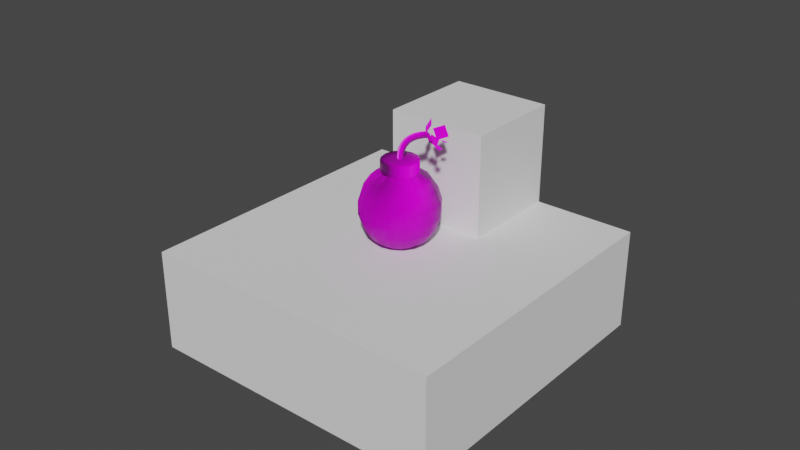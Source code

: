 # Source: bomb.blend  (saved by Blender 2.82.7; exported with 4.5.12 LTS)
import bpy
from mathutils import Matrix  # noqa: F401  (used for matrix-valued properties, if any)

bpy.ops.wm.read_factory_settings(use_empty=True)
scene = bpy.context.scene
scene.name = 'Scene'

# ---- collections
col_collection = bpy.data.collections.new('Collection'); scene.collection.children.link(col_collection)
col_help_design = bpy.data.collections.new('Help_design'); scene.collection.children.link(col_help_design)
col_archive = bpy.data.collections.new('Archive'); scene.collection.children.link(col_archive)

# ---- images (referenced by path relative to the original .blend; pixels are not part of the script)
import os
ASSET_DIR = os.environ.get("B2B_ASSET_DIR", "")  # directory of the original .blend (textures are referenced by path, not embedded)
HERE = os.path.dirname(os.path.abspath(__file__))  # packed textures are extracted next to this script under _unpacked/

def load_image(name, relpath, width, height, colorspace="sRGB"):
    """Load a texture the original file referenced (path relative to the .blend, or extracted next to this script)."""
    p = next((c for c in (os.path.join(HERE, relpath), os.path.join(ASSET_DIR, relpath)) if relpath and os.path.exists(c)), "")
    if p:
        img = bpy.data.images.load(p, check_existing=True)
        img.name = name
    else:  # same state as the original file: an image datablock whose file is absent (Cycles renders it pink)
        img = bpy.data.images.new(name, width, height)
        img.source = "FILE"
        img.filepath = "//" + (relpath or name)
    img.colorspace_settings.name = colorspace
    return img
img_bomb_normals_png = load_image('Bomb_normals.png', 'textures/Bomb_normals.png', 1024, 1024, 'Non-Color')
img_bomb = load_image('Bomb', 'textures/Bomb.png', 1024, 1024, 'sRGB')
img_bomb_spec_png = load_image('Bomb_spec.png', 'textures/Bomb_spec.png', 1024, 1024, 'sRGB')

# ---- materials (node trees are filled in below, after node groups)
mat_bomb = bpy.data.materials.new('Bomb')
mat_bomb.alpha_threshold = 0.0
mat_bomb.use_transparent_shadow = False
mat_bomb.line_color = (0.0, 0.0, 0.0, 1.0)

# ---- node groups
ng_auto_smooth = bpy.data.node_groups.new('Auto Smooth', 'GeometryNodeTree')
_s = ng_auto_smooth.interface.new_socket(name='Geometry', in_out='OUTPUT', socket_type='NodeSocketGeometry')
_s = ng_auto_smooth.interface.new_socket(name='Geometry', in_out='INPUT', socket_type='NodeSocketGeometry')
_s = ng_auto_smooth.interface.new_socket(name='Angle', in_out='INPUT', socket_type='NodeSocketFloat')
_s.subtype = 'ANGLE'
_s.min_value = 0.0
_s.max_value = 3.142
ng_auto_smooth.is_modifier = True
_N = ng_auto_smooth.nodes; _L = ng_auto_smooth.links
n0 = _N.new('NodeGroupOutput'); n0.name = 'Group Output'; n0.location = (480, -100)
n1 = _N.new('NodeGroupInput'); n1.name = 'Group Input'; n1.location = (-420, -300)
n2 = _N.new('NodeGroupInput'); n2.name = 'Group Input.001'; n2.location = (-60, -100)
n3 = _N.new('GeometryNodeSetShadeSmooth'); n3.name = 'Set Shade Smooth'; n3.location = (120, -100)
n3.domain = 'EDGE'
n4 = _N.new('GeometryNodeSetShadeSmooth'); n4.name = 'Set Shade Smooth.001'; n4.location = (300, -100)
n5 = _N.new('GeometryNodeInputMeshEdgeAngle'); n5.name = 'Edge Angle'; n5.location = (-420, -220)
n6 = _N.new('GeometryNodeInputEdgeSmooth'); n6.name = 'Is Edge Smooth'; n6.location = (-60, -160)
n7 = _N.new('GeometryNodeInputShadeSmooth'); n7.name = 'Is Face Smooth'; n7.location = (-240, -340)
n8 = _N.new('FunctionNodeBooleanMath'); n8.name = 'Boolean Math'; n8.location = (-60, -220)
n9 = _N.new('FunctionNodeCompare'); n9.name = 'Compare'; n9.location = (-240, -180)
n9.operation = 'LESS_EQUAL'
_L.new(n5.outputs[0], n9.inputs[0])
_L.new(n4.outputs[0], n0.inputs[0])
_L.new(n1.outputs[1], n9.inputs[1])
_L.new(n9.outputs[0], n8.inputs[0])
_L.new(n7.outputs[0], n8.inputs[1])
_L.new(n2.outputs[0], n3.inputs[0])
_L.new(n6.outputs[0], n3.inputs[1])
_L.new(n3.outputs[0], n4.inputs[0])
_L.new(n8.outputs[0], n3.inputs[2])
n0.is_active_output = True

# ---- material node trees
mat_bomb.use_nodes = True; mat_bomb.node_tree.nodes.clear()
_N = mat_bomb.node_tree.nodes; _L = mat_bomb.node_tree.links
n0 = _N.new('ShaderNodeOutputMaterial'); n0.name = 'Material Output'; n0.location = (300, 300)
n1 = _N.new('ShaderNodeBsdfPrincipled'); n1.name = 'Principled BSDF'; n1.location = (10, 300)
n1.distribution = 'GGX'
n1.subsurface_method = 'BURLEY'
n1.inputs[2].default_value = 0.4
n1.inputs[3].default_value = 1.45
n1.inputs[27].default_value = (0.0, 0.0, 0.0, 1.0)
n1.inputs[28].default_value = 1.0
n2 = _N.new('ShaderNodeTexImage'); n2.name = 'Image Texture.001'; n2.location = (-626, -193)
n2.image = img_bomb_normals_png
n3 = _N.new('ShaderNodeTexImage'); n3.name = 'Image Texture'; n3.location = (-376, 339)
n3.image = img_bomb
n4 = _N.new('ShaderNodeNormalMap'); n4.name = 'Normal Map'; n4.location = (-246, -196)
n5 = _N.new('ShaderNodeTexImage'); n5.name = 'Image Texture.002'; n5.location = (-374, 77)
n5.image = img_bomb_spec_png
_L.new(n1.outputs[0], n0.inputs[0])
_L.new(n3.outputs[0], n1.inputs[0])
_L.new(n2.outputs[0], n4.inputs[1])
_L.new(n4.outputs[0], n1.inputs[5])
_L.new(n5.outputs[0], n1.inputs[13])
n0.is_active_output = True

# ---- world
world_world = bpy.data.worlds.new('World'); scene.world = world_world
world_world.use_nodes = True; world_world.node_tree.nodes.clear()
_N = world_world.node_tree.nodes; _L = world_world.node_tree.links
n0 = _N.new('ShaderNodeOutputWorld'); n0.name = 'World Output'; n0.location = (300, 300)
n1 = _N.new('ShaderNodeBackground'); n1.name = 'Background'; n1.location = (10, 300)
n1.inputs[0].default_value = (0.05088, 0.05088, 0.05088, 1.0)
_L.new(n1.outputs[0], n0.inputs[0])
n0.is_active_output = True
world_world.color = (0.05088, 0.05088, 0.05088)
world_world.use_sun_shadow = False
world_world.sun_shadow_jitter_overblur = 0.0

# ---- meshes
me_sphere = bpy.data.meshes.new('Sphere')
me_sphere.from_pydata([(9.933e-09, 0.2738, 0.6384), (1.675e-08, 0.3407, 0.5387), (6.048e-08, 0.3367, 0.1808), (0.0, 0.15, 0.0), (0.06745, 0.1628, 0.7073), (0.1048, 0.253, 0.6384), (0.1304, 0.3147, 0.5387), (0.1288, 0.311, 0.1808), (0.1043, 0.2517, 0.08602), (0.05739, 0.1386, 0.0), (0.1246, 0.1246, 0.7073), (0.1936, 0.1936, 0.6384), (0.2409, 0.2409, 0.5387), (0.2381, 0.2381, 0.1808), (0.1927, 0.1927, 0.08602), (0.106, 0.106, 0.0), (0.1628, 0.06745, 0.7073), (0.253, 0.1048, 0.6384), (0.3147, 0.1304, 0.5387), (0.311, 0.1288, 0.1808), (0.2517, 0.1043, 0.08602), (0.1386, 0.05739, 0.0), (0.1763, 4.64e-08, 0.7073), (0.2738, 2.81e-08, 0.6384), (0.3407, 9.98e-09, 0.5387), (0.3367, 1.098e-08, 0.1808), (0.2725, 2.708e-08, 0.08602), (0.15, 2.202e-08, 0.0), (0.1628, -0.06745, 0.7073), (0.253, -0.1048, 0.6384), (0.3147, -0.1304, 0.5387), (0.311, -0.1288, 0.1808), (0.2517, -0.1043, 0.08602), (0.1386, -0.05739, 0.0), (0.1246, -0.1246, 0.7073), (0.1936, -0.1936, 0.6384), (0.2409, -0.2409, 0.5387), (0.2381, -0.2381, 0.1808), (0.1927, -0.1927, 0.08602), (0.106, -0.106, 0.0), (0.06745, -0.1628, 0.7073), (0.1048, -0.253, 0.6384), (0.1304, -0.3147, 0.5387), (0.1288, -0.311, 0.1808), (0.1043, -0.2517, 0.08602), (0.05739, -0.1386, 0.0), (-4.417e-08, -0.1763, 0.7073), (-1.007e-07, -0.2738, 0.6384), (-1.118e-07, -0.3407, 0.5387), (-1.113e-07, -0.3367, 0.1808), (-1.017e-07, -0.2725, 0.08602), (-6.352e-08, -0.15, 0.0), (-0.06745, -0.1628, 0.7073), (-0.1048, -0.253, 0.6384), (-0.1304, -0.3147, 0.5387), (-0.1288, -0.311, 0.1808), (-0.1043, -0.2517, 0.08602), (-0.05739, -0.1386, 0.0), (-0.1246, -0.1246, 0.7073), (-0.1936, -0.1936, 0.6384), (-0.2409, -0.2409, 0.5387), (-0.2381, -0.2381, 0.1808), (-0.1927, -0.1927, 0.08602), (-0.106, -0.106, 0.0), (-0.1628, -0.06745, 0.7073), (-0.253, -0.1048, 0.6384), (-0.3147, -0.1304, 0.5387), (-0.311, -0.1288, 0.1808), (-0.2517, -0.1043, 0.08602), (-0.1386, -0.05739, 0.0), (-0.1763, 1.173e-07, 0.7073), (-0.2738, 1.87e-07, 0.6384), (-0.3407, 1.998e-07, 0.5387), (-0.3367, 1.993e-07, 0.1808), (-0.2725, 1.881e-07, 0.08602), (-0.15, 1.33e-07, 0.0), (-0.1628, 0.06745, 0.7073), (-0.253, 0.1048, 0.6384), (-0.3147, 0.1304, 0.5387), (-0.311, 0.1288, 0.1808), (-0.2517, 0.1043, 0.08602), (-0.1386, 0.05739, 0.0), (-0.1246, 0.1246, 0.7073), (-0.1936, 0.1936, 0.6384), (-0.2409, 0.2409, 0.5387), (-0.2381, 0.2381, 0.1808), (-0.1927, 0.1927, 0.08602), (-0.106, 0.106, 0.0), (-0.06745, 0.1628, 0.7073), (-0.1048, 0.253, 0.6384), (-0.1304, 0.3147, 0.5387), (-0.1288, 0.311, 0.1808), (-0.1043, 0.2517, 0.08602), (-0.05739, 0.1386, 0.0), (3.3e-08, 0.1763, 0.7073), (1.509e-07, 0.2725, 0.08602), (0.0, 5.918e-08, 0.0), (0.01879, 0.04536, 0.8245), (0.03471, 0.03471, 0.8245), (0.04536, 0.01879, 0.8245), (0.04909, 6.332e-08, 0.8245), (0.04536, -0.01879, 0.8245), (0.03471, -0.03471, 0.8245), (0.01879, -0.04536, 0.8245), (-1.182e-08, -0.04909, 0.8245), (-0.01879, -0.04536, 0.8245), (-0.03471, -0.03471, 0.8245), (-0.04536, -0.01879, 0.8245), (-0.04909, 8.305e-08, 0.8245), (-0.04536, 0.01879, 0.8245), (-0.03471, 0.03471, 0.8245), (-0.01879, 0.04536, 0.8245), (9.671e-09, 0.04909, 0.8245), (0.06326, 0.1527, 0.8245), (0.06745, 0.1628, 0.8138), (0.1246, 0.1246, 0.8138), (0.1169, 0.1169, 0.8245), (0.1628, 0.06745, 0.8138), (0.1527, 0.06326, 0.8245), (0.1763, 4.64e-08, 0.8138), (0.1653, 4.785e-08, 0.8245), (0.1628, -0.06745, 0.8138), (0.1527, -0.06326, 0.8245), (0.1246, -0.1246, 0.8138), (0.1169, -0.1169, 0.8245), (0.06745, -0.1628, 0.8138), (0.06326, -0.1527, 0.8245), (-4.417e-08, -0.1763, 0.8138), (-4.139e-08, -0.1653, 0.8245), (-0.06745, -0.1628, 0.8138), (-0.06326, -0.1527, 0.8245), (-0.1246, -0.1246, 0.8138), (-0.1169, -0.1169, 0.8245), (-0.1628, -0.06745, 0.8138), (-0.1527, -0.06326, 0.8245), (-0.1763, 1.173e-07, 0.8138), (-0.1653, 1.143e-07, 0.8245), (-0.1628, 0.06745, 0.8138), (-0.1527, 0.06326, 0.8245), (-0.1246, 0.1246, 0.8138), (-0.1169, 0.1169, 0.8245), (-0.06745, 0.1628, 0.8138), (-0.06326, 0.1527, 0.8245), (3.3e-08, 0.1763, 0.8138), (3.099e-08, 0.1653, 0.8245), (0.1436, 0.3466, 0.3), (0.2654, 0.2654, 0.4253), (0.2653, 0.2653, 0.3), (0.3468, 0.1436, 0.4253), (0.3466, 0.1436, 0.3), (0.3753, 4.64e-09, 0.4253), (0.3751, 4.692e-09, 0.3), (0.3468, -0.1436, 0.4253), (0.3466, -0.1436, 0.3), (0.2653, -0.2653, 0.3), (0.1436, -0.3468, 0.4253), (0.1436, -0.3466, 0.3), (-1.211e-07, -0.3751, 0.3), (-0.1436, -0.3466, 0.3), (-0.2653, -0.2653, 0.3), (-0.3466, -0.1436, 0.3), (-0.3753, 2.212e-07, 0.4253), (-0.3751, 2.211e-07, 0.3), (-0.3466, 0.1436, 0.3), (-0.2653, 0.2653, 0.3), (-0.1436, 0.3466, 0.3), (1.426e-07, 0.3751, 0.3), (-7.231e-09, 7.448e-08, 0.8245), (0.1436, 0.3468, 0.4253), (0.2654, -0.2654, 0.4253), (-1.211e-07, -0.3753, 0.4253), (-0.1436, -0.3468, 0.4253), (-0.2654, -0.2654, 0.4253), (-0.3468, -0.1436, 0.4253), (-0.3468, 0.1436, 0.4253), (-0.2654, 0.2654, 0.4253), (-0.1436, 0.3468, 0.4253), (1.407e-07, 0.3753, 0.4253)], [], [(96, 3, 9), (95, 2, 7, 8), (146, 12, 18, 148), (0, 94, 4, 5), (3, 95, 8, 9), (7, 145, 147, 13), (1, 0, 5, 6), (130, 128, 104, 105), (9, 8, 14, 15), (177, 1, 6, 168), (6, 5, 11, 12), (122, 120, 100, 101), (96, 9, 15), (8, 7, 13, 14), (2, 166, 145, 7), (5, 4, 10, 11), (148, 18, 24, 150), (12, 11, 17, 18), (120, 118, 99, 100), (96, 15, 21), (14, 13, 19, 20), (13, 147, 149, 19), (11, 10, 16, 17), (15, 14, 20, 21), (96, 21, 27), (20, 19, 25, 26), (19, 149, 151, 25), (17, 16, 22, 23), (21, 20, 26, 27), (150, 24, 30, 152), (18, 17, 23, 24), (138, 136, 108, 109), (25, 151, 153, 31), (23, 22, 28, 29), (27, 26, 32, 33), (152, 30, 36, 169), (24, 23, 29, 30), (140, 138, 109, 110), (96, 27, 33), (26, 25, 31, 32), (33, 32, 38, 39), (169, 36, 42, 155), (30, 29, 35, 36), (128, 126, 103, 104), (96, 33, 39), (32, 31, 37, 38), (31, 153, 154, 37), (29, 28, 34, 35), (36, 35, 41, 42), (96, 39, 45), (38, 37, 43, 44), (37, 154, 156, 43), (35, 34, 40, 41), (39, 38, 44, 45), (155, 42, 48, 170), (96, 45, 51), (44, 43, 49, 50), (43, 156, 157, 49), (41, 40, 46, 47), (45, 44, 50, 51), (170, 48, 54, 171), (42, 41, 47, 48), (134, 132, 106, 107), (47, 46, 52, 53), (51, 50, 56, 57), (171, 54, 60, 172), (48, 47, 53, 54), (126, 124, 102, 103), (96, 51, 57), (50, 49, 55, 56), (49, 157, 158, 55), (57, 56, 62, 63), (172, 60, 66, 173), (54, 53, 59, 60), (136, 134, 107, 108), (96, 57, 63), (56, 55, 61, 62), (55, 158, 159, 61), (53, 52, 58, 59), (4, 94, 143, 114), (96, 63, 69), (62, 61, 67, 68), (61, 159, 160, 67), (59, 58, 64, 65), (63, 62, 68, 69), (173, 66, 72, 161), (60, 59, 65, 66), (68, 67, 73, 74), (67, 160, 162, 73), (65, 64, 70, 71), (69, 68, 74, 75), (161, 72, 78, 174), (66, 65, 71, 72), (124, 122, 101, 102), (96, 69, 75), (75, 74, 80, 81), (174, 78, 84, 175), (72, 71, 77, 78), (116, 113, 97, 98), (96, 75, 81), (74, 73, 79, 80), (73, 162, 163, 79), (71, 70, 76, 77), (175, 84, 90, 176), (78, 77, 83, 84), (144, 142, 111, 112), (96, 81, 87), (80, 79, 85, 86), (79, 163, 164, 85), (77, 76, 82, 83), (81, 80, 86, 87), (96, 87, 93), (86, 85, 91, 92), (85, 164, 165, 91), (83, 82, 88, 89), (87, 86, 92, 93), (176, 90, 1, 177), (84, 83, 89, 90), (142, 140, 110, 111), (91, 165, 166, 2), (89, 88, 94, 0), (93, 92, 95, 3), (90, 89, 0, 1), (132, 130, 105, 106), (96, 93, 3), (92, 91, 2, 95), (94, 88, 141, 143), (58, 52, 129, 131), (34, 28, 121, 123), (118, 116, 98, 99), (76, 70, 135, 137), (52, 46, 127, 129), (28, 22, 119, 121), (70, 64, 133, 135), (46, 40, 125, 127), (22, 16, 117, 119), (10, 4, 114, 115), (88, 82, 139, 141), (64, 58, 131, 133), (40, 34, 123, 125), (16, 10, 115, 117), (82, 76, 137, 139), (167, 109, 108), (144, 113, 114, 143), (142, 144, 143, 141), (140, 142, 141, 139), (139, 137, 138, 140), (137, 135, 136, 138), (134, 136, 135, 133), (133, 131, 132, 134), (131, 129, 130, 132), (128, 130, 129, 127), (126, 128, 127, 125), (125, 123, 124, 126), (123, 121, 122, 124), (120, 122, 121, 119), (118, 120, 119, 117), (117, 115, 116, 118), (115, 114, 113, 116), (113, 144, 112, 97), (168, 146, 147, 145), (146, 148, 149, 147), (151, 149, 148, 150), (153, 151, 150, 152), (152, 169, 154, 153), (156, 154, 169, 155), (157, 156, 155, 170), (170, 171, 158, 157), (171, 172, 159, 158), (160, 159, 172, 173), (162, 160, 173, 161), (161, 174, 163, 162), (174, 175, 164, 163), (165, 164, 175, 176), (166, 165, 176, 177), (145, 166, 177, 168), (168, 6, 12, 146), (167, 101, 100), (167, 105, 104), (110, 109, 167), (97, 112, 167), (167, 104, 103), (112, 111, 167), (167, 103, 102), (111, 110, 167), (101, 167, 102), (167, 108, 107), (167, 100, 99), (167, 107, 106), (167, 99, 98), (105, 167, 106), (97, 167, 98)])
me_sphere.polygons.foreach_set('use_smooth', [True] * 192)
_k = {(4, 10): 1.0, (10, 16): 1.0, (16, 22): 1.0, (22, 28): 1.0, (28, 34): 1.0, (34, 40): 1.0, (40, 46): 1.0, (46, 52): 1.0, (52, 58): 1.0, (58, 64): 1.0, (64, 70): 1.0, (70, 76): 1.0, (76, 82): 1.0, (82, 88): 1.0, (88, 94): 1.0, (4, 94): 1.0}
me_sphere.attributes.new('crease_edge', 'FLOAT', 'EDGE').data.foreach_set('value', [_k.get((min(e.vertices), max(e.vertices)), 0.0) for e in me_sphere.edges])
_uv = me_sphere.uv_layers.new(name='UVMap')
_uv.uv.foreach_set('vector', [0.3772, 0.3715, 0.3773, 0.3911, 0.3698, 0.3896, 0.3768, 0.4114, 0.376, 0.4297, 0.3538, 0.4248, 0.3615, 0.4082, 0.2921, 0.4524, 0.2567, 0.487, 0.2216, 0.432, 0.2676, 0.4136, 0.3772, 0.6303, 0.3378, 0.7361, 0.2741, 0.7234, 0.2782, 0.6106, 0.3773, 0.3911, 0.3768, 0.4114, 0.3615, 0.4082, 0.3698, 0.3896, 0.3538, 0.4248, 0.3432, 0.4473, 0.3167, 0.4285, 0.3352, 0.4118, 0.3737, 0.5384, 0.3772, 0.6303, 0.2782, 0.6106, 0.31, 0.5243, 0.9191, 0.1189, 0.9187, 0.1426, 0.8772, 0.1335, 0.8773, 0.1264, 0.3698, 0.3896, 0.3615, 0.4082, 0.3487, 0.3994, 0.3634, 0.3854, 0.3742, 0.4889, 0.3737, 0.5384, 0.31, 0.5243, 0.3295, 0.4788, 0.31, 0.5243, 0.2782, 0.6106, 0.1942, 0.5545, 0.2567, 0.487, 0.8701, 0.1893, 0.8464, 0.1888, 0.8555, 0.1473, 0.8626, 0.1475, 0.3772, 0.3715, 0.3698, 0.3896, 0.3634, 0.3854, 0.3615, 0.4082, 0.3538, 0.4248, 0.3352, 0.4118, 0.3487, 0.3994, 0.376, 0.4297, 0.3748, 0.4546, 0.3432, 0.4473, 0.3538, 0.4248, 0.2782, 0.6106, 0.2013, 0.6932, 0.1472, 0.6571, 0.1942, 0.5545, 0.2676, 0.4136, 0.2216, 0.432, 0.2103, 0.3679, 0.2598, 0.3685, 0.2567, 0.487, 0.1942, 0.5545, 0.1381, 0.4705, 0.2216, 0.432, 0.8464, 0.1888, 0.8248, 0.1793, 0.849, 0.1445, 0.8555, 0.1473, 0.3772, 0.3715, 0.3634, 0.3854, 0.3591, 0.379, 0.3487, 0.3994, 0.3352, 0.4118, 0.323, 0.3926, 0.3401, 0.3863, 0.3352, 0.4118, 0.3167, 0.4285, 0.2995, 0.401, 0.323, 0.3926, 0.1942, 0.5545, 0.09154, 0.6014, 0.05542, 0.5474, 0.1381, 0.4705, 0.3634, 0.3854, 0.3487, 0.3994, 0.3401, 0.3863, 0.3591, 0.379, 0.3772, 0.3715, 0.3591, 0.379, 0.3576, 0.3715, 0.3401, 0.3863, 0.323, 0.3926, 0.319, 0.3702, 0.3373, 0.371, 0.323, 0.3926, 0.2995, 0.401, 0.2941, 0.369, 0.319, 0.3702, 0.1381, 0.4705, 0.02527, 0.4746, 0.01258, 0.4108, 0.1184, 0.3714, 0.3591, 0.379, 0.3401, 0.3863, 0.3373, 0.371, 0.3576, 0.3715, 0.2598, 0.3685, 0.2103, 0.3679, 0.2244, 0.3043, 0.2699, 0.3238, 0.2216, 0.432, 0.1381, 0.4705, 0.1184, 0.3714, 0.2103, 0.3679, 0.8488, 0.06988, 0.8724, 0.07034, 0.8634, 0.1118, 0.8563, 0.1117, 0.319, 0.3702, 0.2941, 0.369, 0.3013, 0.3374, 0.3239, 0.348, 0.1184, 0.3714, 0.01258, 0.332, 0.02528, 0.2683, 0.1381, 0.2724, 0.3576, 0.3715, 0.3373, 0.371, 0.3405, 0.3557, 0.3591, 0.364, 0.2699, 0.3238, 0.2244, 0.3043, 0.2617, 0.2509, 0.2963, 0.2863, 0.2103, 0.3679, 0.1184, 0.3714, 0.1381, 0.2724, 0.2244, 0.3043, 0.8267, 0.07851, 0.8488, 0.06988, 0.8563, 0.1117, 0.8496, 0.1142, 0.3772, 0.3715, 0.3576, 0.3715, 0.3591, 0.364, 0.3373, 0.371, 0.319, 0.3702, 0.3239, 0.348, 0.3405, 0.3557, 0.3591, 0.364, 0.3405, 0.3557, 0.3493, 0.3429, 0.3633, 0.3576, 0.2963, 0.2863, 0.2617, 0.2509, 0.3167, 0.2159, 0.3351, 0.2619, 0.2244, 0.3043, 0.1381, 0.2724, 0.1942, 0.1884, 0.2617, 0.2509, 0.9187, 0.1426, 0.9092, 0.1642, 0.8743, 0.14, 0.8772, 0.1335, 0.3772, 0.3715, 0.3591, 0.364, 0.3633, 0.3576, 0.3405, 0.3557, 0.3239, 0.348, 0.3369, 0.3294, 0.3493, 0.3429, 0.3239, 0.348, 0.3013, 0.3374, 0.3202, 0.3109, 0.3369, 0.3294, 0.1381, 0.2724, 0.05545, 0.1955, 0.09158, 0.1414, 0.1942, 0.1884, 0.2617, 0.2509, 0.1942, 0.1884, 0.2782, 0.1323, 0.3167, 0.2159, 0.3772, 0.3715, 0.3633, 0.3576, 0.3697, 0.3534, 0.3493, 0.3429, 0.3369, 0.3294, 0.3561, 0.3172, 0.3624, 0.3344, 0.3369, 0.3294, 0.3202, 0.3109, 0.3477, 0.2937, 0.3561, 0.3172, 0.1942, 0.1884, 0.1473, 0.08575, 0.2014, 0.04965, 0.2782, 0.1323, 0.3633, 0.3576, 0.3493, 0.3429, 0.3624, 0.3344, 0.3697, 0.3534, 0.3351, 0.2619, 0.3167, 0.2159, 0.3808, 0.2046, 0.3802, 0.2541, 0.3772, 0.3715, 0.3697, 0.3534, 0.3772, 0.3519, 0.3624, 0.3344, 0.3561, 0.3172, 0.3785, 0.3132, 0.3777, 0.3315, 0.3561, 0.3172, 0.3477, 0.2937, 0.3797, 0.2883, 0.3785, 0.3132, 0.2782, 0.1323, 0.2741, 0.01952, 0.3379, 0.006854, 0.3773, 0.1126, 0.3697, 0.3534, 0.3624, 0.3344, 0.3777, 0.3315, 0.3772, 0.3519, 0.3802, 0.2541, 0.3808, 0.2046, 0.4444, 0.2186, 0.425, 0.2641, 0.3167, 0.2159, 0.2782, 0.1323, 0.3773, 0.1126, 0.3808, 0.2046, 0.8941, 0.07982, 0.9105, 0.09687, 0.8748, 0.1198, 0.8699, 0.1147, 0.3773, 0.1126, 0.4167, 0.006866, 0.4804, 0.01955, 0.4763, 0.1324, 0.3772, 0.3519, 0.3777, 0.3315, 0.393, 0.3348, 0.3847, 0.3533, 0.425, 0.2641, 0.4444, 0.2186, 0.4978, 0.256, 0.4624, 0.2906, 0.3808, 0.2046, 0.3773, 0.1126, 0.4763, 0.1324, 0.4444, 0.2186, 0.9092, 0.1642, 0.8921, 0.1806, 0.8692, 0.1449, 0.8743, 0.14, 0.3772, 0.3715, 0.3772, 0.3519, 0.3847, 0.3533, 0.3777, 0.3315, 0.3785, 0.3132, 0.4007, 0.3181, 0.393, 0.3348, 0.3785, 0.3132, 0.3797, 0.2883, 0.4113, 0.2956, 0.4007, 0.3181, 0.3847, 0.3533, 0.393, 0.3348, 0.4058, 0.3436, 0.3911, 0.3576, 0.4624, 0.2906, 0.4978, 0.256, 0.5329, 0.3109, 0.4869, 0.3293, 0.4444, 0.2186, 0.4763, 0.1324, 0.5603, 0.1885, 0.4978, 0.256, 0.8724, 0.07034, 0.8941, 0.07982, 0.8699, 0.1147, 0.8634, 0.1118, 0.3772, 0.3715, 0.3847, 0.3533, 0.3911, 0.3576, 0.393, 0.3348, 0.4007, 0.3181, 0.4193, 0.3312, 0.4058, 0.3436, 0.4007, 0.3181, 0.4113, 0.2956, 0.4378, 0.3144, 0.4193, 0.3312, 0.4763, 0.1324, 0.5532, 0.04969, 0.6072, 0.08581, 0.5603, 0.1885, 0.7367, 0.154, 0.7367, 0.1052, 0.7944, 0.1154, 0.7939, 0.1413, 0.3772, 0.3715, 0.3911, 0.3576, 0.3954, 0.3639, 0.4058, 0.3436, 0.4193, 0.3312, 0.4315, 0.3503, 0.4143, 0.3566, 0.4193, 0.3312, 0.4378, 0.3144, 0.455, 0.3419, 0.4315, 0.3503, 0.5603, 0.1885, 0.6629, 0.1415, 0.6991, 0.1956, 0.6164, 0.2724, 0.3911, 0.3576, 0.4058, 0.3436, 0.4143, 0.3566, 0.3954, 0.3639, 0.4869, 0.3293, 0.5329, 0.3109, 0.5442, 0.3751, 0.4947, 0.3745, 0.4978, 0.256, 0.5603, 0.1885, 0.6164, 0.2724, 0.5329, 0.3109, 0.4143, 0.3566, 0.4315, 0.3503, 0.4355, 0.3727, 0.4172, 0.372, 0.4315, 0.3503, 0.455, 0.3419, 0.4604, 0.3739, 0.4355, 0.3727, 0.6164, 0.2724, 0.7292, 0.2683, 0.7419, 0.3321, 0.6361, 0.3715, 0.3954, 0.3639, 0.4143, 0.3566, 0.4172, 0.372, 0.3969, 0.3714, 0.4947, 0.3745, 0.5442, 0.3751, 0.5301, 0.4387, 0.4846, 0.4192, 0.5329, 0.3109, 0.6164, 0.2724, 0.6361, 0.3715, 0.5442, 0.3751, 0.8921, 0.1806, 0.8701, 0.1893, 0.8626, 0.1475, 0.8692, 0.1449, 0.3772, 0.3715, 0.3954, 0.3639, 0.3969, 0.3714, 0.3969, 0.3714, 0.4172, 0.372, 0.414, 0.3872, 0.3954, 0.379, 0.4846, 0.4192, 0.5301, 0.4387, 0.4927, 0.492, 0.4582, 0.4566, 0.5442, 0.3751, 0.6361, 0.3715, 0.6164, 0.4706, 0.5301, 0.4387, 0.8084, 0.1623, 0.7997, 0.1402, 0.8415, 0.1327, 0.8441, 0.1394, 0.3772, 0.3715, 0.3969, 0.3714, 0.3954, 0.379, 0.4172, 0.372, 0.4355, 0.3727, 0.4306, 0.3949, 0.414, 0.3872, 0.4355, 0.3727, 0.4604, 0.3739, 0.4532, 0.4055, 0.4306, 0.3949, 0.6361, 0.3715, 0.7419, 0.4109, 0.7292, 0.4747, 0.6164, 0.4706, 0.4582, 0.4566, 0.4927, 0.492, 0.4378, 0.527, 0.4194, 0.4811, 0.5301, 0.4387, 0.6164, 0.4706, 0.5603, 0.5545, 0.4927, 0.492, 0.8002, 0.1166, 0.8097, 0.09491, 0.8445, 0.1191, 0.8417, 0.1256, 0.3772, 0.3715, 0.3954, 0.379, 0.3911, 0.3853, 0.414, 0.3872, 0.4306, 0.3949, 0.4176, 0.4135, 0.4052, 0.4001, 0.4306, 0.3949, 0.4532, 0.4055, 0.4343, 0.432, 0.4176, 0.4135, 0.6164, 0.4706, 0.699, 0.5475, 0.6629, 0.6015, 0.5603, 0.5545, 0.3954, 0.379, 0.414, 0.3872, 0.4052, 0.4001, 0.3911, 0.3853, 0.3772, 0.3715, 0.3911, 0.3853, 0.3848, 0.3896, 0.4052, 0.4001, 0.4176, 0.4135, 0.3984, 0.4257, 0.3921, 0.4085, 0.4176, 0.4135, 0.4343, 0.432, 0.4068, 0.4492, 0.3984, 0.4257, 0.5603, 0.5545, 0.6072, 0.6572, 0.5531, 0.6933, 0.4763, 0.6106, 0.3911, 0.3853, 0.4052, 0.4001, 0.3921, 0.4085, 0.3848, 0.3896, 0.4194, 0.4811, 0.4378, 0.527, 0.3737, 0.5384, 0.3742, 0.4889, 0.4927, 0.492, 0.5603, 0.5545, 0.4763, 0.6106, 0.4378, 0.527, 0.8097, 0.09491, 0.8267, 0.07851, 0.8496, 0.1142, 0.8445, 0.1191, 0.3984, 0.4257, 0.4068, 0.4492, 0.3748, 0.4546, 0.376, 0.4297, 0.4763, 0.6106, 0.4803, 0.7234, 0.4166, 0.7361, 0.3772, 0.6303, 0.3848, 0.3896, 0.3921, 0.4085, 0.3768, 0.4114, 0.3773, 0.3911, 0.4378, 0.527, 0.4763, 0.6106, 0.3772, 0.6303, 0.3737, 0.5384, 0.9105, 0.09687, 0.9191, 0.1189, 0.8773, 0.1264, 0.8748, 0.1198, 0.3772, 0.3715, 0.3848, 0.3896, 0.3773, 0.3911, 0.3921, 0.4085, 0.3984, 0.4257, 0.376, 0.4297, 0.3768, 0.4114, 0.7367, 0.1052, 0.7554, 0.06007, 0.8048, 0.09158, 0.7944, 0.1154, 0.9635, 0.06007, 0.9821, 0.1052, 0.9249, 0.1178, 0.9154, 0.09365, 0.9289, 0.2336, 0.8838, 0.2523, 0.8712, 0.1951, 0.8954, 0.1856, 0.8248, 0.1793, 0.8084, 0.1623, 0.8441, 0.1394, 0.849, 0.1445, 0.835, 0.006871, 0.8838, 0.006871, 0.8736, 0.06456, 0.8477, 0.06408, 0.9821, 0.1052, 0.9821, 0.154, 0.9244, 0.1438, 0.9249, 0.1178, 0.8838, 0.2523, 0.835, 0.2523, 0.8452, 0.1946, 0.8712, 0.1951, 0.8838, 0.006871, 0.9289, 0.02555, 0.8974, 0.07495, 0.8736, 0.06456, 0.9821, 0.154, 0.9635, 0.1991, 0.9141, 0.1676, 0.9244, 0.1438, 0.835, 0.2523, 0.7899, 0.2336, 0.8214, 0.1842, 0.8452, 0.1946, 0.7554, 0.1991, 0.7367, 0.154, 0.7939, 0.1413, 0.8034, 0.1655, 0.7554, 0.06007, 0.7899, 0.02555, 0.8235, 0.07356, 0.8048, 0.09158, 0.9289, 0.02555, 0.9635, 0.06007, 0.9154, 0.09365, 0.8974, 0.07495, 0.9635, 0.1991, 0.9289, 0.2336, 0.8954, 0.1856, 0.9141, 0.1676, 0.7899, 0.2336, 0.7554, 0.1991, 0.8034, 0.1655, 0.8214, 0.1842, 0.7899, 0.02555, 0.835, 0.006871, 0.8477, 0.06408, 0.8235, 0.07356, 0.8594, 0.1296, 0.8563, 0.1117, 0.8634, 0.1118, 0.8002, 0.1166, 0.7997, 0.1402, 0.7939, 0.1413, 0.7944, 0.1154, 0.8097, 0.09491, 0.8002, 0.1166, 0.7944, 0.1154, 0.8048, 0.09158, 0.8267, 0.07851, 0.8097, 0.09491, 0.8048, 0.09158, 0.8235, 0.07356, 0.8235, 0.07356, 0.8477, 0.06408, 0.8488, 0.06988, 0.8267, 0.07851, 0.8477, 0.06408, 0.8736, 0.06456, 0.8724, 0.07034, 0.8488, 0.06988, 0.8941, 0.07982, 0.8724, 0.07034, 0.8736, 0.06456, 0.8974, 0.07495, 0.8974, 0.07495, 0.9154, 0.09365, 0.9105, 0.09687, 0.8941, 0.07982, 0.9154, 0.09365, 0.9249, 0.1178, 0.9191, 0.1189, 0.9105, 0.09687, 0.9187, 0.1426, 0.9191, 0.1189, 0.9249, 0.1178, 0.9244, 0.1438, 0.9092, 0.1642, 0.9187, 0.1426, 0.9244, 0.1438, 0.9141, 0.1676, 0.9141, 0.1676, 0.8954, 0.1856, 0.8921, 0.1806, 0.9092, 0.1642, 0.8954, 0.1856, 0.8712, 0.1951, 0.8701, 0.1893, 0.8921, 0.1806, 0.8464, 0.1888, 0.8701, 0.1893, 0.8712, 0.1951, 0.8452, 0.1946, 0.8248, 0.1793, 0.8464, 0.1888, 0.8452, 0.1946, 0.8214, 0.1842, 0.8214, 0.1842, 0.8034, 0.1655, 0.8084, 0.1623, 0.8248, 0.1793, 0.8034, 0.1655, 0.7939, 0.1413, 0.7997, 0.1402, 0.8084, 0.1623, 0.7997, 0.1402, 0.8002, 0.1166, 0.8417, 0.1256, 0.8415, 0.1327, 0.3295, 0.4788, 0.2921, 0.4524, 0.3167, 0.4285, 0.3432, 0.4473, 0.2921, 0.4524, 0.2676, 0.4136, 0.2995, 0.401, 0.3167, 0.4285, 0.2941, 0.369, 0.2995, 0.401, 0.2676, 0.4136, 0.2598, 0.3685, 0.3013, 0.3374, 0.2941, 0.369, 0.2598, 0.3685, 0.2699, 0.3238, 0.2699, 0.3238, 0.2963, 0.2863, 0.3202, 0.3109, 0.3013, 0.3374, 0.3477, 0.2937, 0.3202, 0.3109, 0.2963, 0.2863, 0.3351, 0.2619, 0.3797, 0.2883, 0.3477, 0.2937, 0.3351, 0.2619, 0.3802, 0.2541, 0.3802, 0.2541, 0.425, 0.2641, 0.4113, 0.2956, 0.3797, 0.2883, 0.425, 0.2641, 0.4624, 0.2906, 0.4378, 0.3144, 0.4113, 0.2956, 0.455, 0.3419, 0.4378, 0.3144, 0.4624, 0.2906, 0.4869, 0.3293, 0.4604, 0.3739, 0.455, 0.3419, 0.4869, 0.3293, 0.4947, 0.3745, 0.4947, 0.3745, 0.4846, 0.4192, 0.4532, 0.4055, 0.4604, 0.3739, 0.4846, 0.4192, 0.4582, 0.4566, 0.4343, 0.432, 0.4532, 0.4055, 0.4068, 0.4492, 0.4343, 0.432, 0.4582, 0.4566, 0.4194, 0.4811, 0.3748, 0.4546, 0.4068, 0.4492, 0.4194, 0.4811, 0.3742, 0.4889, 0.3432, 0.4473, 0.3748, 0.4546, 0.3742, 0.4889, 0.3295, 0.4788, 0.3295, 0.4788, 0.31, 0.5243, 0.2567, 0.487, 0.2921, 0.4524, 0.8594, 0.1296, 0.8626, 0.1475, 0.8555, 0.1473, 0.8594, 0.1296, 0.8773, 0.1264, 0.8772, 0.1335, 0.8496, 0.1142, 0.8563, 0.1117, 0.8594, 0.1296, 0.8415, 0.1327, 0.8417, 0.1256, 0.8594, 0.1296, 0.8594, 0.1296, 0.8772, 0.1335, 0.8743, 0.14, 0.8417, 0.1256, 0.8445, 0.1191, 0.8594, 0.1296, 0.8594, 0.1296, 0.8743, 0.14, 0.8692, 0.1449, 0.8445, 0.1191, 0.8496, 0.1142, 0.8594, 0.1296, 0.8626, 0.1475, 0.8594, 0.1296, 0.8692, 0.1449, 0.8594, 0.1296, 0.8634, 0.1118, 0.8699, 0.1147, 0.8594, 0.1296, 0.8555, 0.1473, 0.849, 0.1445, 0.8594, 0.1296, 0.8699, 0.1147, 0.8748, 0.1198, 0.8594, 0.1296, 0.849, 0.1445, 0.8441, 0.1394, 0.8773, 0.1264, 0.8594, 0.1296, 0.8748, 0.1198, 0.8415, 0.1327, 0.8594, 0.1296, 0.8441, 0.1394])
me_sphere.materials.append(mat_bomb)
me_sphere.use_remesh_fix_poles = True
me_sphere.use_remesh_preserve_attributes = False
me_sphere.use_mirror_vertex_groups = False
me_sphere.update()
me_nurbspath = bpy.data.meshes.new('NurbsPath')
me_nurbspath.from_pydata([(0.2344, 0.07755, 1.09), (0.2289, 0.08834, 1.095), (0.2249, 0.09998, 1.09), (0.2246, 0.1056, 1.078), (0.2283, 0.102, 1.066), (0.2339, 0.09122, 1.061), (0.2379, 0.07958, 1.066), (0.2382, 0.07392, 1.078), (-0.005552, -0.01343, 0.7915), (-0.01342, -0.00557, 0.7914), (-0.01343, 0.005555, 0.7915), (-0.005571, 0.01343, 0.7917), (0.005552, 0.01343, 0.7919), (0.01342, 0.00557, 0.792), (0.01343, -0.005555, 0.7919), (0.005571, -0.01343, 0.7917), (0.01233, -0.02971, 0.7917), (0.02972, -0.01229, 0.7921), (0.0297, 0.01232, 0.7923), (0.01228, 0.02972, 0.7921), (-0.01233, 0.02971, 0.7917), (-0.02972, 0.01229, 0.7912), (-0.0297, -0.01232, 0.791), (-0.01228, -0.02972, 0.7912), (0.01497, -0.02893, 0.8534), (0.0322, -0.01156, 0.8507), (0.03213, 0.01304, 0.8497), (0.01479, 0.03046, 0.8511), (-0.009656, 0.0305, 0.854), (-0.02689, 0.01313, 0.8567), (-0.02682, -0.01147, 0.8577), (-0.009479, -0.02888, 0.8563), (0.02533, -0.02544, 0.9067), (0.04178, -0.00834, 0.9001), (0.04142, 0.01616, 0.8977), (0.02445, 0.0337, 0.9009), (0.0008181, 0.03402, 0.9078), (-0.01563, 0.01692, 0.9144), (-0.01527, -0.007579, 0.9167), (0.001698, -0.02512, 0.9135), (0.0433, -0.01912, 0.952), (0.05802, -0.002634, 0.9412), (0.05698, 0.02163, 0.9371), (0.0408, 0.03945, 0.9422), (0.01895, 0.0404, 0.9536), (0.004237, 0.02392, 0.9644), (0.005272, -0.0003438, 0.9684), (0.02146, -0.01817, 0.9633), (0.0688, -0.00981, 0.99), (0.08074, 0.005656, 0.975), (0.07859, 0.02951, 0.9693), (0.06361, 0.04777, 0.9762), (0.04457, 0.04976, 0.9917), (0.03264, 0.03429, 1.007), (0.03478, 0.01044, 1.012), (0.04976, -0.007825, 1.005), (0.1017, 0.002639, 1.021), (0.1102, 0.0168, 1.003), (0.1067, 0.04012, 0.9957), (0.09311, 0.05892, 1.004), (0.0775, 0.0622, 1.023), (0.069, 0.04804, 1.041), (0.07257, 0.02473, 1.048), (0.08613, 0.005924, 1.04), (0.142, 0.01837, 1.046), (0.1471, 0.03119, 1.025), (0.142, 0.05392, 1.017), (0.1298, 0.07325, 1.026), (0.1176, 0.07786, 1.047), (0.1125, 0.06505, 1.068), (0.1176, 0.04232, 1.076), (0.1298, 0.02298, 1.066), (0.1895, 0.03752, 1.064), (0.1915, 0.04912, 1.043), (0.1851, 0.0713, 1.034), (0.174, 0.09108, 1.044), (0.1647, 0.09686, 1.066), (0.1627, 0.08526, 1.087), (0.1691, 0.06308, 1.096), (0.1802, 0.0433, 1.086), (0.2413, 0.05906, 1.077), (0.2409, 0.06967, 1.054), (0.2334, 0.0914, 1.046), (0.2231, 0.1115, 1.055), (0.216, 0.1182, 1.078), (0.2164, 0.1076, 1.1), (0.2239, 0.08589, 1.109), (0.2342, 0.06578, 1.099), (0.2314, 0.08978, 1.078), (7.102e-08, 1.041e-07, 0.7917)], [], [(85, 86, 1, 2), (80, 81, 6, 7), (86, 87, 0, 1), (89, 11, 12), (21, 20, 11, 10), (18, 17, 14, 13), (16, 23, 8, 15), (23, 22, 9, 8), (20, 19, 12, 11), (17, 16, 15, 14), (22, 21, 10, 9), (19, 18, 13, 12), (16, 24, 31, 23), (17, 25, 24, 16), (18, 26, 25, 17), (19, 27, 26, 18), (20, 28, 27, 19), (21, 29, 28, 20), (22, 30, 29, 21), (23, 31, 30, 22), (24, 32, 39, 31), (25, 33, 32, 24), (26, 34, 33, 25), (27, 35, 34, 26), (28, 36, 35, 27), (29, 37, 36, 28), (30, 38, 37, 29), (31, 39, 38, 30), (32, 40, 47, 39), (33, 41, 40, 32), (34, 42, 41, 33), (35, 43, 42, 34), (36, 44, 43, 35), (37, 45, 44, 36), (38, 46, 45, 37), (39, 47, 46, 38), (40, 48, 55, 47), (41, 49, 48, 40), (42, 50, 49, 41), (43, 51, 50, 42), (44, 52, 51, 43), (45, 53, 52, 44), (46, 54, 53, 45), (47, 55, 54, 46), (48, 56, 63, 55), (49, 57, 56, 48), (50, 58, 57, 49), (51, 59, 58, 50), (52, 60, 59, 51), (53, 61, 60, 52), (54, 62, 61, 53), (55, 63, 62, 54), (56, 64, 71, 63), (57, 65, 64, 56), (58, 66, 65, 57), (59, 67, 66, 58), (60, 68, 67, 59), (61, 69, 68, 60), (62, 70, 69, 61), (63, 71, 70, 62), (64, 72, 79, 71), (65, 73, 72, 64), (66, 74, 73, 65), (67, 75, 74, 66), (68, 76, 75, 67), (69, 77, 76, 68), (70, 78, 77, 69), (71, 79, 78, 70), (72, 80, 87, 79), (73, 81, 80, 72), (74, 82, 81, 73), (75, 83, 82, 74), (76, 84, 83, 75), (77, 85, 84, 76), (78, 86, 85, 77), (79, 87, 86, 78), (84, 85, 2, 3), (87, 80, 7, 0), (83, 84, 3, 4), (82, 83, 4, 5), (81, 82, 5, 6), (88, 6, 5), (7, 6, 88), (88, 4, 3), (1, 0, 88), (4, 88, 5), (2, 1, 88), (0, 7, 88), (2, 88, 3), (8, 89, 15), (89, 12, 13), (10, 11, 89), (89, 13, 14), (8, 9, 89), (15, 89, 14), (9, 10, 89)])
me_nurbspath.polygons.foreach_set('use_smooth', [True] * 96)
_uv = me_nurbspath.uv_layers.new(name='UVMap')
_uv.uv.foreach_set('vector', [0.1336, 0.9202, 0.1336, 0.9539, 0.1147, 0.946, 0.1147, 0.9283, 0.07626, 0.9776, 0.05257, 0.9539, 0.0718, 0.9461, 0.0844, 0.9587, 0.1336, 0.9539, 0.1098, 0.9776, 0.1022, 0.9586, 0.1147, 0.946, 0.09341, 0.8355, 0.1009, 0.8536, 0.08589, 0.8536, 0.1336, 0.8521, 0.1101, 0.8757, 0.1009, 0.8536, 0.1116, 0.843, 0.05323, 0.8521, 0.05323, 0.8188, 0.07525, 0.828, 0.07525, 0.843, 0.07676, 0.7953, 0.1101, 0.7953, 0.1009, 0.8173, 0.08589, 0.8173, 0.1101, 0.7953, 0.1336, 0.8188, 0.1116, 0.828, 0.1009, 0.8173, 0.1101, 0.8757, 0.07677, 0.8757, 0.08589, 0.8536, 0.1009, 0.8536, 0.05323, 0.8188, 0.07676, 0.7953, 0.08589, 0.8173, 0.07525, 0.828, 0.1336, 0.8188, 0.1336, 0.8521, 0.1116, 0.843, 0.1116, 0.828, 0.07677, 0.8757, 0.05323, 0.8521, 0.07525, 0.843, 0.08589, 0.8536, 0.2721, 0.8133, 0.3518, 0.8133, 0.3518, 0.8418, 0.2721, 0.8418, 0.2721, 0.7847, 0.3518, 0.7847, 0.3518, 0.8133, 0.2721, 0.8133, 0.2721, 0.7561, 0.3518, 0.7561, 0.3518, 0.7847, 0.2721, 0.7847, 0.2721, 0.9561, 0.3518, 0.9561, 0.3518, 0.9847, 0.2721, 0.9847, 0.2721, 0.9276, 0.3518, 0.9276, 0.3518, 0.9561, 0.2721, 0.9561, 0.2721, 0.899, 0.3518, 0.899, 0.3518, 0.9276, 0.2721, 0.9276, 0.2721, 0.8704, 0.3518, 0.8704, 0.3518, 0.899, 0.2721, 0.899, 0.2721, 0.8418, 0.3518, 0.8418, 0.3518, 0.8704, 0.2721, 0.8704, 0.3518, 0.8133, 0.422, 0.8133, 0.422, 0.8418, 0.3518, 0.8418, 0.3518, 0.7847, 0.422, 0.7847, 0.422, 0.8133, 0.3518, 0.8133, 0.3518, 0.7561, 0.422, 0.7561, 0.422, 0.7847, 0.3518, 0.7847, 0.3518, 0.9561, 0.422, 0.9561, 0.422, 0.9847, 0.3518, 0.9847, 0.3518, 0.9276, 0.422, 0.9276, 0.422, 0.9561, 0.3518, 0.9561, 0.3518, 0.899, 0.422, 0.899, 0.422, 0.9276, 0.3518, 0.9276, 0.3518, 0.8704, 0.422, 0.8704, 0.422, 0.899, 0.3518, 0.899, 0.3518, 0.8418, 0.422, 0.8418, 0.422, 0.8704, 0.3518, 0.8704, 0.422, 0.8133, 0.4854, 0.8133, 0.4854, 0.8418, 0.422, 0.8418, 0.422, 0.7847, 0.4854, 0.7847, 0.4854, 0.8133, 0.422, 0.8133, 0.422, 0.7561, 0.4854, 0.7561, 0.4854, 0.7847, 0.422, 0.7847, 0.422, 0.9561, 0.4854, 0.9561, 0.4854, 0.9847, 0.422, 0.9847, 0.422, 0.9276, 0.4854, 0.9276, 0.4854, 0.9561, 0.422, 0.9561, 0.422, 0.899, 0.4854, 0.899, 0.4854, 0.9276, 0.422, 0.9276, 0.422, 0.8704, 0.4854, 0.8704, 0.4854, 0.899, 0.422, 0.899, 0.422, 0.8418, 0.4854, 0.8418, 0.4854, 0.8704, 0.422, 0.8704, 0.4854, 0.8133, 0.5455, 0.8133, 0.5455, 0.8418, 0.4854, 0.8418, 0.4854, 0.7847, 0.5455, 0.7847, 0.5455, 0.8133, 0.4854, 0.8133, 0.4854, 0.7561, 0.5455, 0.7561, 0.5455, 0.7847, 0.4854, 0.7847, 0.4854, 0.9561, 0.5455, 0.9561, 0.5455, 0.9847, 0.4854, 0.9847, 0.4854, 0.9276, 0.5455, 0.9276, 0.5455, 0.9561, 0.4854, 0.9561, 0.4854, 0.899, 0.5455, 0.899, 0.5455, 0.9276, 0.4854, 0.9276, 0.4854, 0.8704, 0.5455, 0.8704, 0.5455, 0.899, 0.4854, 0.899, 0.4854, 0.8418, 0.5455, 0.8418, 0.5455, 0.8704, 0.4854, 0.8704, 0.5455, 0.8133, 0.6058, 0.8133, 0.6058, 0.8418, 0.5455, 0.8418, 0.5455, 0.7847, 0.6058, 0.7847, 0.6058, 0.8133, 0.5455, 0.8133, 0.5455, 0.7561, 0.6058, 0.7561, 0.6058, 0.7847, 0.5455, 0.7847, 0.5455, 0.9561, 0.6058, 0.9561, 0.6058, 0.9847, 0.5455, 0.9847, 0.5455, 0.9276, 0.6058, 0.9276, 0.6058, 0.9561, 0.5455, 0.9561, 0.5455, 0.899, 0.6058, 0.899, 0.6058, 0.9276, 0.5455, 0.9276, 0.5455, 0.8704, 0.6058, 0.8704, 0.6058, 0.899, 0.5455, 0.899, 0.5455, 0.8418, 0.6058, 0.8418, 0.6058, 0.8704, 0.5455, 0.8704, 0.6058, 0.8133, 0.6695, 0.8133, 0.6695, 0.8418, 0.6058, 0.8418, 0.6058, 0.7847, 0.6695, 0.7847, 0.6695, 0.8133, 0.6058, 0.8133, 0.6058, 0.7561, 0.6695, 0.7561, 0.6695, 0.7847, 0.6058, 0.7847, 0.6058, 0.9561, 0.6695, 0.9561, 0.6695, 0.9847, 0.6058, 0.9847, 0.6058, 0.9276, 0.6695, 0.9276, 0.6695, 0.9561, 0.6058, 0.9561, 0.6058, 0.899, 0.6695, 0.899, 0.6695, 0.9276, 0.6058, 0.9276, 0.6058, 0.8704, 0.6695, 0.8704, 0.6695, 0.899, 0.6058, 0.899, 0.6058, 0.8418, 0.6695, 0.8418, 0.6695, 0.8704, 0.6058, 0.8704, 0.6695, 0.8133, 0.7392, 0.8133, 0.7392, 0.8418, 0.6695, 0.8418, 0.6695, 0.7847, 0.7392, 0.7847, 0.7392, 0.8133, 0.6695, 0.8133, 0.6695, 0.7561, 0.7392, 0.7561, 0.7392, 0.7847, 0.6695, 0.7847, 0.6695, 0.9561, 0.7392, 0.9561, 0.7392, 0.9847, 0.6695, 0.9847, 0.6695, 0.9276, 0.7392, 0.9276, 0.7392, 0.9561, 0.6695, 0.9561, 0.6695, 0.899, 0.7392, 0.899, 0.7392, 0.9276, 0.6695, 0.9276, 0.6695, 0.8704, 0.7392, 0.8704, 0.7392, 0.899, 0.6695, 0.899, 0.6695, 0.8418, 0.7392, 0.8418, 0.7392, 0.8704, 0.6695, 0.8704, 0.7392, 0.8133, 0.8127, 0.8133, 0.8127, 0.8418, 0.7392, 0.8418, 0.7392, 0.7847, 0.8127, 0.7847, 0.8127, 0.8133, 0.7392, 0.8133, 0.7392, 0.7561, 0.8127, 0.7561, 0.8127, 0.7847, 0.7392, 0.7847, 0.7392, 0.9561, 0.8127, 0.9561, 0.8127, 0.9847, 0.7392, 0.9847, 0.7392, 0.9276, 0.8127, 0.9276, 0.8127, 0.9561, 0.7392, 0.9561, 0.7392, 0.899, 0.8127, 0.899, 0.8127, 0.9276, 0.7392, 0.9276, 0.7392, 0.8704, 0.8127, 0.8704, 0.8127, 0.899, 0.7392, 0.899, 0.7392, 0.8418, 0.8127, 0.8418, 0.8127, 0.8704, 0.7392, 0.8704, 0.1098, 0.8965, 0.1336, 0.9202, 0.1147, 0.9283, 0.1022, 0.9157, 0.1098, 0.9776, 0.07626, 0.9776, 0.0844, 0.9587, 0.1022, 0.9586, 0.07625, 0.8966, 0.1098, 0.8965, 0.1022, 0.9157, 0.08437, 0.9157, 0.05257, 0.9203, 0.07625, 0.8966, 0.08437, 0.9157, 0.07175, 0.9283, 0.05257, 0.9539, 0.05257, 0.9203, 0.07175, 0.9283, 0.0718, 0.9461, 0.09325, 0.9372, 0.0718, 0.9461, 0.07175, 0.9283, 0.0844, 0.9587, 0.0718, 0.9461, 0.09325, 0.9372, 0.09325, 0.9372, 0.08437, 0.9157, 0.1022, 0.9157, 0.1147, 0.946, 0.1022, 0.9586, 0.09325, 0.9372, 0.08437, 0.9157, 0.09325, 0.9372, 0.07175, 0.9283, 0.1147, 0.9283, 0.1147, 0.946, 0.09325, 0.9372, 0.1022, 0.9586, 0.0844, 0.9587, 0.09325, 0.9372, 0.1147, 0.9283, 0.09325, 0.9372, 0.1022, 0.9157, 0.1009, 0.8173, 0.09341, 0.8355, 0.08589, 0.8173, 0.09341, 0.8355, 0.08589, 0.8536, 0.07525, 0.843, 0.1116, 0.843, 0.1009, 0.8536, 0.09341, 0.8355, 0.09341, 0.8355, 0.07525, 0.843, 0.07525, 0.828, 0.1009, 0.8173, 0.1116, 0.828, 0.09341, 0.8355, 0.08589, 0.8173, 0.09341, 0.8355, 0.07525, 0.828, 0.1116, 0.828, 0.1116, 0.843, 0.09341, 0.8355])
me_nurbspath.materials.append(mat_bomb)
me_nurbspath.use_remesh_fix_poles = True
me_nurbspath.use_remesh_preserve_attributes = False
me_nurbspath.use_mirror_vertex_groups = False
me_nurbspath.update()
me_mesh_001 = bpy.data.meshes.new('Mesh.001')
me_mesh_001.from_pydata([(0.3457, 0.03974, 1.015), (0.3936, 0.03497, 0.992), (0.3484, 0.09287, 1.01), (0.3963, 0.0881, 0.9867), (0.3457, 0.123, 1.037), (0.396, 0.1391, 1.028), (0.3278, 0.1716, 1.024), (0.378, 0.1878, 1.015), (0.2751, 0.08579, 1.095), (0.3564, 0.09343, 1.061), (0.2411, 0.09268, 1.014), (0.3224, 0.1003, 0.9804), (0.2241, 0.0522, 1.11), (0.3016, 0.01883, 1.136), (0.2584, 0.07102, 1.031), (0.3359, 0.03766, 1.057), (0.2511, 0.1363, 1.125), (0.3349, 0.1947, 1.161), (0.2913, 0.1416, 1.024), (0.3751, 0.2, 1.061), (0.2438, 0.04552, 1.098), (0.297, 0.05952, 1.191), (0.1774, 0.1274, 1.123), (0.2306, 0.1414, 1.217)], [], [(3, 2, 0), (7, 6, 4), (11, 10, 8), (15, 14, 12), (19, 18, 16), (23, 22, 20), (1, 3, 0), (5, 7, 4), (9, 11, 8), (13, 15, 12), (17, 19, 16), (21, 23, 20)])
me_mesh_001.polygons.foreach_set('use_smooth', [True] * 12)
_uv = me_mesh_001.uv_layers.new(name='UVW')
_uv.uv.foreach_set('vector', [0.9872, 0.5557, 0.9047, 0.5557, 0.9047, 0.4732, 0.9866, 0.4641, 0.9042, 0.4641, 0.9042, 0.3817, 0.9872, 0.6504, 0.9047, 0.6504, 0.9047, 0.5679, 0.9872, 0.743, 0.9047, 0.743, 0.9047, 0.6605, 0.9867, 0.8363, 0.9046, 0.8363, 0.9046, 0.7541, 0.9867, 0.9289, 0.9046, 0.9289, 0.9046, 0.8468, 0.9872, 0.4732, 0.9872, 0.5557, 0.9047, 0.4732, 0.9866, 0.3817, 0.9866, 0.4641, 0.9042, 0.3817, 0.9872, 0.5679, 0.9872, 0.6504, 0.9047, 0.5679, 0.9872, 0.6605, 0.9872, 0.743, 0.9047, 0.6605, 0.9867, 0.7541, 0.9867, 0.8363, 0.9046, 0.7541, 0.9867, 0.8468, 0.9867, 0.9289, 0.9046, 0.8468])
me_mesh_001.materials.append(mat_bomb)
me_mesh_001.use_remesh_fix_poles = True
me_mesh_001.use_remesh_preserve_attributes = False
me_mesh_001.use_mirror_vertex_groups = False
me_mesh_001.update()
me_cube_001 = bpy.data.meshes.new('Cube.001')
me_cube_001.from_pydata([(-0.5, -0.5, 0.0), (-0.5, -0.5, 1.0), (-0.5, 0.5, 0.0), (-0.5, 0.5, 1.0), (0.5, -0.5, 0.0), (0.5, -0.5, 1.0), (0.5, 0.5, 0.0), (0.5, 0.5, 1.0)], [], [(0, 1, 3, 2), (2, 3, 7, 6), (6, 7, 5, 4), (4, 5, 1, 0), (2, 6, 4, 0), (7, 3, 1, 5)])
_uv = me_cube_001.uv_layers.new(name='UVMap')
_uv.uv.foreach_set('vector', [0.375, 0.0, 0.625, 0.0, 0.625, 0.25, 0.375, 0.25, 0.375, 0.25, 0.625, 0.25, 0.625, 0.5, 0.375, 0.5, 0.375, 0.5, 0.625, 0.5, 0.625, 0.75, 0.375, 0.75, 0.375, 0.75, 0.625, 0.75, 0.625, 1.0, 0.375, 1.0, 0.125, 0.5, 0.375, 0.5, 0.375, 0.75, 0.125, 0.75, 0.625, 0.5, 0.875, 0.5, 0.875, 0.75, 0.625, 0.75])
me_cube_001.use_remesh_fix_poles = True
me_cube_001.use_remesh_preserve_attributes = False
me_cube_001.use_mirror_vertex_groups = False
me_cube_001.update()
me_cube_002 = bpy.data.meshes.new('Cube.002')
me_cube_002.from_pydata([(-0.5, -0.5, 0.0), (-0.5, -0.5, 1.0), (-0.5, 0.5, 0.0), (-0.5, 0.5, 1.0), (0.5, -0.5, 0.0), (0.5, -0.5, 1.0), (0.5, 0.5, 0.0), (0.5, 0.5, 1.0)], [], [(0, 1, 3, 2), (2, 3, 7, 6), (6, 7, 5, 4), (4, 5, 1, 0), (2, 6, 4, 0), (7, 3, 1, 5)])
_uv = me_cube_002.uv_layers.new(name='UVMap')
_uv.uv.foreach_set('vector', [0.375, 0.0, 0.625, 0.0, 0.625, 0.25, 0.375, 0.25, 0.375, 0.25, 0.625, 0.25, 0.625, 0.5, 0.375, 0.5, 0.375, 0.5, 0.625, 0.5, 0.625, 0.75, 0.375, 0.75, 0.375, 0.75, 0.625, 0.75, 0.625, 1.0, 0.375, 1.0, 0.125, 0.5, 0.375, 0.5, 0.375, 0.75, 0.125, 0.75, 0.625, 0.5, 0.875, 0.5, 0.875, 0.75, 0.625, 0.75])
me_cube_002.use_remesh_fix_poles = True
me_cube_002.use_remesh_preserve_attributes = False
me_cube_002.use_mirror_vertex_groups = False
me_cube_002.update()
me_cube_003 = bpy.data.meshes.new('Cube.003')
me_cube_003.from_pydata([(-0.5, -0.5, 0.0), (-0.5, -0.5, 1.0), (-0.5, 0.5, 0.0), (-0.5, 0.5, 1.0), (0.5, -0.5, 0.0), (0.5, -0.5, 1.0), (0.5, 0.5, 0.0), (0.5, 0.5, 1.0)], [], [(0, 1, 3, 2), (2, 3, 7, 6), (6, 7, 5, 4), (4, 5, 1, 0), (2, 6, 4, 0), (7, 3, 1, 5)])
_uv = me_cube_003.uv_layers.new(name='UVMap')
_uv.uv.foreach_set('vector', [0.375, 0.0, 0.625, 0.0, 0.625, 0.25, 0.375, 0.25, 0.375, 0.25, 0.625, 0.25, 0.625, 0.5, 0.375, 0.5, 0.375, 0.5, 0.625, 0.5, 0.625, 0.75, 0.375, 0.75, 0.375, 0.75, 0.625, 0.75, 0.625, 1.0, 0.375, 1.0, 0.125, 0.5, 0.375, 0.5, 0.375, 0.75, 0.125, 0.75, 0.625, 0.5, 0.875, 0.5, 0.875, 0.75, 0.625, 0.75])
me_cube_003.use_remesh_fix_poles = True
me_cube_003.use_remesh_preserve_attributes = False
me_cube_003.use_mirror_vertex_groups = False
me_cube_003.update()
me_cube_004 = bpy.data.meshes.new('Cube.004')
me_cube_004.from_pydata([(-0.5, -0.5, 0.0), (-0.5, -0.5, 1.0), (-0.5, 0.5, 0.0), (-0.5, 0.5, 1.0), (0.5, -0.5, 0.0), (0.5, -0.5, 1.0), (0.5, 0.5, 0.0), (0.5, 0.5, 1.0)], [], [(0, 1, 3, 2), (2, 3, 7, 6), (6, 7, 5, 4), (4, 5, 1, 0), (2, 6, 4, 0), (7, 3, 1, 5)])
_uv = me_cube_004.uv_layers.new(name='UVMap')
_uv.uv.foreach_set('vector', [0.375, 0.0, 0.625, 0.0, 0.625, 0.25, 0.375, 0.25, 0.375, 0.25, 0.625, 0.25, 0.625, 0.5, 0.375, 0.5, 0.375, 0.5, 0.625, 0.5, 0.625, 0.75, 0.375, 0.75, 0.375, 0.75, 0.625, 0.75, 0.625, 1.0, 0.375, 1.0, 0.125, 0.5, 0.375, 0.5, 0.375, 0.75, 0.125, 0.75, 0.625, 0.5, 0.875, 0.5, 0.875, 0.75, 0.625, 0.75])
me_cube_004.use_remesh_fix_poles = True
me_cube_004.use_remesh_preserve_attributes = False
me_cube_004.use_mirror_vertex_groups = False
me_cube_004.update()
me_cube_005 = bpy.data.meshes.new('Cube.005')
me_cube_005.from_pydata([(-0.5, -0.5, 0.0), (-0.5, -0.5, 1.0), (-0.5, 0.5, 0.0), (-0.5, 0.5, 1.0), (0.5, -0.5, 0.0), (0.5, -0.5, 1.0), (0.5, 0.5, 0.0), (0.5, 0.5, 1.0)], [], [(0, 1, 3, 2), (2, 3, 7, 6), (6, 7, 5, 4), (4, 5, 1, 0), (2, 6, 4, 0), (7, 3, 1, 5)])
_uv = me_cube_005.uv_layers.new(name='UVMap')
_uv.uv.foreach_set('vector', [0.375, 0.0, 0.625, 0.0, 0.625, 0.25, 0.375, 0.25, 0.375, 0.25, 0.625, 0.25, 0.625, 0.5, 0.375, 0.5, 0.375, 0.5, 0.625, 0.5, 0.625, 0.75, 0.375, 0.75, 0.375, 0.75, 0.625, 0.75, 0.625, 1.0, 0.375, 1.0, 0.125, 0.5, 0.375, 0.5, 0.375, 0.75, 0.125, 0.75, 0.625, 0.5, 0.875, 0.5, 0.875, 0.75, 0.625, 0.75])
me_cube_005.use_remesh_fix_poles = True
me_cube_005.use_remesh_preserve_attributes = False
me_cube_005.use_mirror_vertex_groups = False
me_cube_005.update()
me_cube_006 = bpy.data.meshes.new('Cube.006')
me_cube_006.from_pydata([(-0.5, -0.5, 0.0), (-0.5, -0.5, 1.0), (-0.5, 0.5, 0.0), (-0.5, 0.5, 1.0), (0.5, -0.5, 0.0), (0.5, -0.5, 1.0), (0.5, 0.5, 0.0), (0.5, 0.5, 1.0)], [], [(0, 1, 3, 2), (2, 3, 7, 6), (6, 7, 5, 4), (4, 5, 1, 0), (2, 6, 4, 0), (7, 3, 1, 5)])
_uv = me_cube_006.uv_layers.new(name='UVMap')
_uv.uv.foreach_set('vector', [0.375, 0.0, 0.625, 0.0, 0.625, 0.25, 0.375, 0.25, 0.375, 0.25, 0.625, 0.25, 0.625, 0.5, 0.375, 0.5, 0.375, 0.5, 0.625, 0.5, 0.625, 0.75, 0.375, 0.75, 0.375, 0.75, 0.625, 0.75, 0.625, 1.0, 0.375, 1.0, 0.125, 0.5, 0.375, 0.5, 0.375, 0.75, 0.125, 0.75, 0.625, 0.5, 0.875, 0.5, 0.875, 0.75, 0.625, 0.75])
me_cube_006.use_remesh_fix_poles = True
me_cube_006.use_remesh_preserve_attributes = False
me_cube_006.use_mirror_vertex_groups = False
me_cube_006.update()
me_cube_007 = bpy.data.meshes.new('Cube.007')
me_cube_007.from_pydata([(-0.5, -0.5, 0.0), (-0.5, -0.5, 1.0), (-0.5, 0.5, 0.0), (-0.5, 0.5, 1.0), (0.5, -0.5, 0.0), (0.5, -0.5, 1.0), (0.5, 0.5, 0.0), (0.5, 0.5, 1.0)], [], [(0, 1, 3, 2), (2, 3, 7, 6), (6, 7, 5, 4), (4, 5, 1, 0), (2, 6, 4, 0), (7, 3, 1, 5)])
_uv = me_cube_007.uv_layers.new(name='UVMap')
_uv.uv.foreach_set('vector', [0.375, 0.0, 0.625, 0.0, 0.625, 0.25, 0.375, 0.25, 0.375, 0.25, 0.625, 0.25, 0.625, 0.5, 0.375, 0.5, 0.375, 0.5, 0.625, 0.5, 0.625, 0.75, 0.375, 0.75, 0.375, 0.75, 0.625, 0.75, 0.625, 1.0, 0.375, 1.0, 0.125, 0.5, 0.375, 0.5, 0.375, 0.75, 0.125, 0.75, 0.625, 0.5, 0.875, 0.5, 0.875, 0.75, 0.625, 0.75])
me_cube_007.use_remesh_fix_poles = True
me_cube_007.use_remesh_preserve_attributes = False
me_cube_007.use_mirror_vertex_groups = False
me_cube_007.update()
me_cube_008 = bpy.data.meshes.new('Cube.008')
me_cube_008.from_pydata([(-0.5, -0.5, 0.0), (-0.5, -0.5, 1.0), (-0.5, 0.5, 0.0), (-0.5, 0.5, 1.0), (0.5, -0.5, 0.0), (0.5, -0.5, 1.0), (0.5, 0.5, 0.0), (0.5, 0.5, 1.0)], [], [(0, 1, 3, 2), (2, 3, 7, 6), (6, 7, 5, 4), (4, 5, 1, 0), (2, 6, 4, 0), (7, 3, 1, 5)])
_uv = me_cube_008.uv_layers.new(name='UVMap')
_uv.uv.foreach_set('vector', [0.375, 0.0, 0.625, 0.0, 0.625, 0.25, 0.375, 0.25, 0.375, 0.25, 0.625, 0.25, 0.625, 0.5, 0.375, 0.5, 0.375, 0.5, 0.625, 0.5, 0.625, 0.75, 0.375, 0.75, 0.375, 0.75, 0.625, 0.75, 0.625, 1.0, 0.375, 1.0, 0.125, 0.5, 0.375, 0.5, 0.375, 0.75, 0.125, 0.75, 0.625, 0.5, 0.875, 0.5, 0.875, 0.75, 0.625, 0.75])
me_cube_008.use_remesh_fix_poles = True
me_cube_008.use_remesh_preserve_attributes = False
me_cube_008.use_mirror_vertex_groups = False
me_cube_008.update()
me_cube_009 = bpy.data.meshes.new('Cube.009')
me_cube_009.from_pydata([(-0.5, -0.5, 0.0), (-0.5, -0.5, 1.0), (-0.5, 0.5, 0.0), (-0.5, 0.5, 1.0), (0.5, -0.5, 0.0), (0.5, -0.5, 1.0), (0.5, 0.5, 0.0), (0.5, 0.5, 1.0)], [], [(0, 1, 3, 2), (2, 3, 7, 6), (6, 7, 5, 4), (4, 5, 1, 0), (2, 6, 4, 0), (7, 3, 1, 5)])
_uv = me_cube_009.uv_layers.new(name='UVMap')
_uv.uv.foreach_set('vector', [0.375, 0.0, 0.625, 0.0, 0.625, 0.25, 0.375, 0.25, 0.375, 0.25, 0.625, 0.25, 0.625, 0.5, 0.375, 0.5, 0.375, 0.5, 0.625, 0.5, 0.625, 0.75, 0.375, 0.75, 0.375, 0.75, 0.625, 0.75, 0.625, 1.0, 0.375, 1.0, 0.125, 0.5, 0.375, 0.5, 0.375, 0.75, 0.125, 0.75, 0.625, 0.5, 0.875, 0.5, 0.875, 0.75, 0.625, 0.75])
me_cube_009.use_remesh_fix_poles = True
me_cube_009.use_remesh_preserve_attributes = False
me_cube_009.use_mirror_vertex_groups = False
me_cube_009.update()
me_cube_010 = bpy.data.meshes.new('Cube.010')
me_cube_010.from_pydata([(-0.5, -0.5, 0.0), (-0.5, -0.5, 1.0), (-0.5, 0.5, 0.0), (-0.5, 0.5, 1.0), (0.5, -0.5, 0.0), (0.5, -0.5, 1.0), (0.5, 0.5, 0.0), (0.5, 0.5, 1.0)], [], [(0, 1, 3, 2), (2, 3, 7, 6), (6, 7, 5, 4), (4, 5, 1, 0), (2, 6, 4, 0), (7, 3, 1, 5)])
_uv = me_cube_010.uv_layers.new(name='UVMap')
_uv.uv.foreach_set('vector', [0.375, 0.0, 0.625, 0.0, 0.625, 0.25, 0.375, 0.25, 0.375, 0.25, 0.625, 0.25, 0.625, 0.5, 0.375, 0.5, 0.375, 0.5, 0.625, 0.5, 0.625, 0.75, 0.375, 0.75, 0.375, 0.75, 0.625, 0.75, 0.625, 1.0, 0.375, 1.0, 0.125, 0.5, 0.375, 0.5, 0.375, 0.75, 0.125, 0.75, 0.625, 0.5, 0.875, 0.5, 0.875, 0.75, 0.625, 0.75])
me_cube_010.use_remesh_fix_poles = True
me_cube_010.use_remesh_preserve_attributes = False
me_cube_010.use_mirror_vertex_groups = False
me_cube_010.update()

# ---- curves / text
cu_nurbspath_001 = bpy.data.curves.new('NurbsPath.001', 'CURVE')
cu_nurbspath_001.dimensions = '3D'
_sp = cu_nurbspath_001.splines.new('NURBS'); _sp.points.add(3)
_sp.points.foreach_set('co', [1.052e-07, 0.0, -0.03284, 1.0, -0.003663, -4.922e-09, 0.1443, 1.0, 0.08099, -0.006818, 0.2256, 1.0, 0.2481, -0.005754, 0.2535, 1.0])
_sp.points.foreach_set('radius', [0.6918, 0.6918, 0.6918, 0.6918])
_sp.order_v = 0
_sp.resolution_u = 3
_sp.use_endpoint_u = True
cu_nurbspath_001.materials.append(mat_bomb)
cu_nurbspath_001.use_path = True
cu_nurbspath_001.use_path_clamp = True
cu_nurbspath_001.bevel_mode = 'OBJECT'
cu_nurbspath_001.resolution_u = 3
cu_nurbspath_001.fill_mode = 'FULL'
cu_nurbspath_001.use_fill_caps = True
cu_beziercircle = bpy.data.curves.new('BezierCircle', 'CURVE')
cu_beziercircle.dimensions = '2D'
_sp = cu_beziercircle.splines.new('BEZIER'); _sp.bezier_points.add(3)
_sp.bezier_points.foreach_set('co', [-1.0, 0.0, 0.0, 0.0, 1.0, 0.0, 1.0, 0.0, 0.0, 0.0, -1.0, 0.0])
_sp.bezier_points.foreach_set('handle_left', [-1.0, -0.5521, 0.0, -0.5521, 1.0, 0.0, 1.0, 0.5521, 0.0, 0.5521, -1.0, 0.0])
_sp.bezier_points.foreach_set('handle_right', [-1.0, 0.5521, 0.0, 0.5521, 1.0, 0.0, 1.0, -0.5521, 0.0, -0.5521, -1.0, 0.0])
for _p, _l, _r in zip(_sp.bezier_points, ['AUTO', 'AUTO', 'AUTO', 'AUTO'], ['AUTO', 'AUTO', 'AUTO', 'AUTO']): _p.handle_left_type = _l; _p.handle_right_type = _r
_sp.order_u = 0
_sp.order_v = 0
_sp.resolution_u = 2
_sp.use_cyclic_u = True
cu_beziercircle.materials.append(mat_bomb)
cu_beziercircle.use_path = True
cu_beziercircle.use_path_clamp = True
cu_beziercircle.resolution_u = 2
arm_armature = bpy.data.armatures.new('Armature')  # bones are not reproduced

# ---- objects
ob_sphere = bpy.data.objects.new('Sphere', me_sphere)
ob_nurbspath = bpy.data.objects.new('NurbsPath', me_nurbspath)
ob_plane_5_001 = bpy.data.objects.new('Plane_5.001', me_mesh_001)
ob_armature = bpy.data.objects.new('Armature', arm_armature)
ob_cube = bpy.data.objects.new('Cube', me_cube_001)
ob_cube_001 = bpy.data.objects.new('Cube.001', me_cube_002)
ob_cube_002 = bpy.data.objects.new('Cube.002', me_cube_003)
ob_cube_003 = bpy.data.objects.new('Cube.003', me_cube_004)
ob_cube_004 = bpy.data.objects.new('Cube.004', me_cube_005)
ob_cube_005 = bpy.data.objects.new('Cube.005', me_cube_006)
ob_cube_006 = bpy.data.objects.new('Cube.006', me_cube_007)
ob_cube_007 = bpy.data.objects.new('Cube.007', me_cube_008)
ob_cube_008 = bpy.data.objects.new('Cube.008', me_cube_009)
ob_cube_009 = bpy.data.objects.new('Cube.009', me_cube_010)
ob_nurbspath_001 = bpy.data.objects.new('NurbsPath.001', cu_nurbspath_001)
ob_beziercircle = bpy.data.objects.new('BezierCircle', cu_beziercircle)

# ---- transforms, parenting, visibility, modifiers, constraints
ob_sphere.parent = ob_armature
ob_sphere.location = (0.0, 0.0, 0.0)
ob_sphere.lineart.crease_threshold = 0.0
_vg = ob_sphere.vertex_groups.new(name='Bone')
_vg.add([0, 1, 2, 3, 4, 5, 6, 7, 8, 9, 10, 11, 12, 13, 14, 15, 16, 17, 18, 19, 20, 21, 22, 23, 24, 25, 26, 27, 28, 29, 30, 31, 32, 33, 34, 35, 36, 37, 38, 39, 40, 41, 42, 43, 44, 45, 46, 47, 48, 49, 50, 51, 52, 53, 54, 55, 56, 57, 58, 59, 60, 61, 62, 63, 64, 65, 66, 67, 68, 69, 70, 71, 72, 73, 74, 75, 76, 77, 78, 79, 80, 81, 82, 83, 84, 85, 86, 87, 88, 89, 90, 91, 92, 93, 94, 95, 96, 97, 98, 99, 100, 101, 102, 103, 104, 105, 106, 107, 108, 109, 110, 111, 112, 113, 114, 115, 116, 117, 118, 119, 120, 121, 122, 123, 124, 125, 126, 127, 128, 129, 130, 131, 132, 133, 134, 135, 136, 137, 138, 139, 140, 141, 142, 143, 144, 145, 146, 147, 148, 149, 150, 151, 152, 153, 154, 155, 156, 157, 158, 159, 160, 161, 162, 163, 164, 165, 166, 167, 168, 169, 170, 171, 172, 173, 174, 175, 176, 177], 1.0, 'REPLACE')
_m = ob_sphere.modifiers.new('Triangulate', 'TRIANGULATE')
_m = ob_sphere.modifiers.new('Armature', 'ARMATURE')
_m.object = ob_armature
ob_nurbspath.parent = ob_armature
ob_nurbspath.location = (0.0, 0.0, 0.0)
ob_nurbspath.lineart.crease_threshold = 0.0
_vg = ob_nurbspath.vertex_groups.new(name='Bone')
_vg.add([0, 1, 2, 3, 4, 5, 6, 7, 8, 9, 10, 11, 12, 13, 14, 15, 16, 17, 18, 19, 20, 21, 22, 23, 24, 25, 26, 27, 28, 29, 30, 31, 32, 33, 34, 35, 36, 37, 38, 39, 40, 41, 42, 43, 44, 45, 46, 47, 48, 49, 50, 51, 52, 53, 54, 55, 56, 57, 58, 59, 60, 61, 62, 63, 64, 65, 66, 67, 68, 69, 70, 71, 72, 73, 74, 75, 76, 77, 78, 79, 80, 81, 82, 83, 84, 85, 86, 87, 88, 89], 1.0, 'REPLACE')
_m = ob_nurbspath.modifiers.new('Triangulate', 'TRIANGULATE')
_m = ob_nurbspath.modifiers.new('Armature', 'ARMATURE')
_m.object = ob_armature
ob_plane_5_001.parent = ob_armature
ob_plane_5_001.location = (0.0, 0.0, 0.0)
ob_plane_5_001.color = (0.8, 0.8, 0.8, 1.0)
ob_plane_5_001.lineart.crease_threshold = 0.0
_vg = ob_plane_5_001.vertex_groups.new(name='Bone')
for _i, _w in zip([0, 1, 2, 3, 4, 5, 6, 7, 8, 9, 10, 11, 12, 13, 14, 15, 16, 17, 18, 19, 20, 21, 22, 23], [1.0, 1.0, 1.0, 1.0, 1.0, 1.0, 1.0, 1.0, 1.0, 1.0, 1.0, 1.0, 1.0, 1.0, 1.0, 1.0, 1.0, 1.0, 1.0, 1.0, 1.0, 1.0, 1.0, 1.0]): _vg.add([_i], _w, 'REPLACE')
_m = ob_plane_5_001.modifiers.new('Solidify', 'SOLIDIFY')
_m.thickness = 0.0001
_m.nonmanifold_merge_threshold = 0.0003
_m = ob_plane_5_001.modifiers.new('Armature', 'ARMATURE')
_m.object = ob_armature
_m = ob_plane_5_001.modifiers.new('Auto Smooth', 'NODES')
_m.node_group = ng_auto_smooth
_gi = [s.identifier for s in ng_auto_smooth.interface.items_tree if s.item_type == 'SOCKET' and s.in_out == 'INPUT']
_m[_gi[1]] = 0.5236  # Angle
ob_armature.location = (0.0, 0.0, 0.0)
ob_armature.lineart.crease_threshold = 0.0
ob_cube.location = (0.0, 0.0, -1.0)
ob_cube.lineart.crease_threshold = 0.0
ob_cube_001.location = (1.0, 0.0, -1.0)
ob_cube_001.lineart.crease_threshold = 0.0
ob_cube_002.location = (-1.0, 0.0, -1.0)
ob_cube_002.lineart.crease_threshold = 0.0
ob_cube_003.location = (0.0, 1.0, -1.0)
ob_cube_003.lineart.crease_threshold = 0.0
ob_cube_004.location = (1.0, 1.0, -1.0)
ob_cube_004.lineart.crease_threshold = 0.0
ob_cube_005.location = (-1.0, 1.0, -1.0)
ob_cube_005.lineart.crease_threshold = 0.0
ob_cube_006.location = (0.0, -1.0, -1.0)
ob_cube_006.lineart.crease_threshold = 0.0
ob_cube_007.location = (1.0, -1.0, -1.0)
ob_cube_007.lineart.crease_threshold = 0.0
ob_cube_008.location = (-1.0, -1.0, -1.0)
ob_cube_008.lineart.crease_threshold = 0.0
ob_cube_009.location = (0.0, 1.0, 0.0)
ob_cube_009.lineart.crease_threshold = 0.0
ob_nurbspath_001.location = (-9.404e-11, 7.078e-08, 0.8245)
ob_nurbspath_001.lineart.crease_threshold = 0.0
ob_beziercircle.location = (-9.404e-11, 7.078e-08, 0.8245)
ob_beziercircle.scale = (0.0465, 0.0465, 0.0465)
ob_beziercircle.lineart.crease_threshold = 0.0
cu_nurbspath_001.bevel_object = ob_beziercircle

# ---- collection membership
col_collection.objects.link(ob_sphere)
col_collection.objects.link(ob_nurbspath)
col_collection.objects.link(ob_plane_5_001)
col_collection.objects.link(ob_armature)
col_help_design.objects.link(ob_cube)
col_help_design.objects.link(ob_cube_001)
col_help_design.objects.link(ob_cube_002)
col_help_design.objects.link(ob_cube_003)
col_help_design.objects.link(ob_cube_004)
col_help_design.objects.link(ob_cube_005)
col_help_design.objects.link(ob_cube_006)
col_help_design.objects.link(ob_cube_007)
col_help_design.objects.link(ob_cube_008)
col_help_design.objects.link(ob_cube_009)
col_archive.objects.link(ob_nurbspath_001)
col_archive.objects.link(ob_beziercircle)
def _layer_coll(name, lc=None):
    lc = lc or bpy.context.view_layer.layer_collection
    for c in lc.children:
        if c.name == name: return c
        r = _layer_coll(name, c)
        if r: return r
_layer_coll('Archive').exclude = True

# ---- scene / render settings (as saved in the file)
scene.frame_start = 1; scene.frame_end = 30; scene.frame_set(23)
scene.render.engine = 'BLENDER_EEVEE_NEXT'
scene.render.fps = 30
scene.cycles.use_denoising = False
scene.cycles.samples = 128
scene.cycles.sampling_pattern = 'TABULATED_SOBOL'
scene.cycles.use_adaptive_sampling = False
scene.cycles.use_light_tree = False
scene.view_settings.view_transform = 'Filmic'
bpy.context.view_layer.update()

# ---- added for rendering (the .blend has no active camera and no usable light): camera, sun
cam_auto = bpy.data.cameras.new('AutoCamera')
cam_auto.lens = 50.0
cam_auto.sensor_width = 36.0
cam_auto.clip_end = 1000.0
ob_auto_camera = bpy.data.objects.new('AutoCamera', cam_auto)
scene.collection.objects.link(ob_auto_camera)
ob_auto_camera.location = (5.66489, -6.79787, 4.70321)
ob_auto_camera.rotation_euler = (1.09748, -7.21219e-08, 0.694738)
scene.camera = ob_auto_camera
light_auto_sun = bpy.data.lights.new('AutoSun', 'SUN')
light_auto_sun.energy = 3.0
light_auto_sun.angle = 0.0523599
ob_auto_sun = bpy.data.objects.new('AutoSun', light_auto_sun)
scene.collection.objects.link(ob_auto_sun)
ob_auto_sun.rotation_euler = (0.872665, 0.174533, 0.523599)
bpy.context.view_layer.update()
